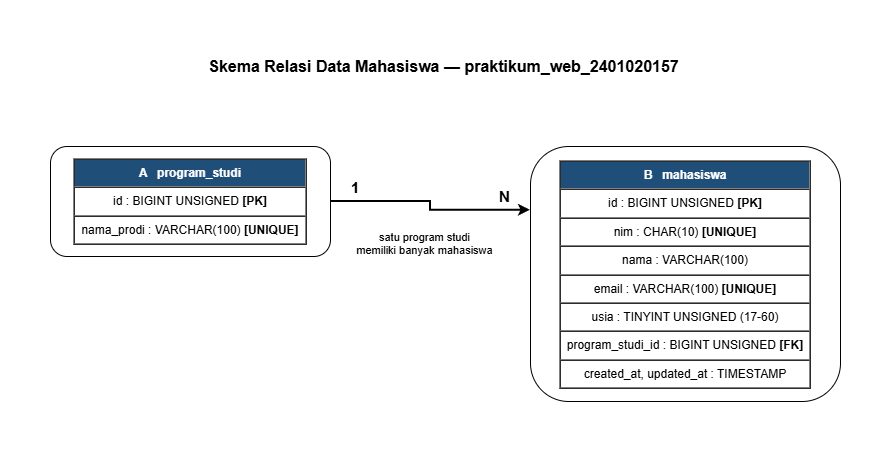

The diagram above was exported from draw.io. Its source (the exported page's mxGraphModel, read from the mxfile embedded in the PNG):
<mxGraphModel dx="786" dy="610" grid="1" gridSize="10" guides="1" tooltips="1" connect="1" arrows="1" fold="1" page="1" pageScale="1" pageWidth="827" pageHeight="583" math="0" shadow="0">
  <root>
    <mxCell id="0" />
    <mxCell id="1" parent="0" />
    <mxCell id="title" value="Skema Relasi Data Mahasiswa — praktikum_web_2401020157" style="text;html=1;fontSize=16;fontStyle=1;align=center;" parent="1" vertex="1">
      <mxGeometry x="113" y="24" width="600" height="30" as="geometry" />
    </mxCell>
    <mxCell id="prodi" value="&lt;table border=&quot;1&quot; cellpadding=&quot;6&quot; cellspacing=&quot;0&quot; width=&quot;100%&quot;&gt;&lt;tr&gt;&lt;td bgcolor=&quot;#1F4E79&quot; align=&quot;center&quot;&gt;&lt;font color=&quot;#FFFFFF&quot;&gt;&lt;b&gt;A &amp;nbsp; program_studi&lt;/b&gt;&lt;/font&gt;&lt;/td&gt;&lt;/tr&gt;&lt;tr&gt;&lt;td&gt;id : BIGINT UNSIGNED &lt;b&gt;[PK]&lt;/b&gt;&lt;/td&gt;&lt;/tr&gt;&lt;tr&gt;&lt;td&gt;nama_prodi : VARCHAR(100) &lt;b&gt;[UNIQUE]&lt;/b&gt;&lt;/td&gt;&lt;/tr&gt;&lt;/table&gt;" style="rounded=1;whiteSpace=wrap;html=1;" parent="1" vertex="1">
      <mxGeometry x="20" y="120" width="280" height="110" as="geometry" />
    </mxCell>
    <mxCell id="mhs" value="&lt;table border=&quot;1&quot; cellpadding=&quot;6&quot; cellspacing=&quot;0&quot; width=&quot;100%&quot;&gt;&lt;tr&gt;&lt;td bgcolor=&quot;#1F4E79&quot; align=&quot;center&quot;&gt;&lt;font color=&quot;#FFFFFF&quot;&gt;&lt;b&gt;B &amp;nbsp; mahasiswa&lt;/b&gt;&lt;/font&gt;&lt;/td&gt;&lt;/tr&gt;&lt;tr&gt;&lt;td&gt;id : BIGINT UNSIGNED &lt;b&gt;[PK]&lt;/b&gt;&lt;/td&gt;&lt;/tr&gt;&lt;tr&gt;&lt;td&gt;nim : CHAR(10) &lt;b&gt;[UNIQUE]&lt;/b&gt;&lt;/td&gt;&lt;/tr&gt;&lt;tr&gt;&lt;td&gt;nama : VARCHAR(100)&lt;/td&gt;&lt;/tr&gt;&lt;tr&gt;&lt;td&gt;email : VARCHAR(100) &lt;b&gt;[UNIQUE]&lt;/b&gt;&lt;/td&gt;&lt;/tr&gt;&lt;tr&gt;&lt;td&gt;usia : TINYINT UNSIGNED (17-60)&lt;/td&gt;&lt;/tr&gt;&lt;tr&gt;&lt;td&gt;program_studi_id : BIGINT UNSIGNED &lt;b&gt;[FK]&lt;/b&gt;&lt;/td&gt;&lt;/tr&gt;&lt;tr&gt;&lt;td&gt;created_at, updated_at : TIMESTAMP&lt;/td&gt;&lt;/tr&gt;&lt;/table&gt;" style="rounded=1;whiteSpace=wrap;html=1;perimeterSpacing=0;" parent="1" vertex="1">
      <mxGeometry x="500" y="120" width="310" height="255" as="geometry" />
    </mxCell>
    <mxCell id="rel" value="" style="edgeStyle=orthogonalEdgeStyle;rounded=0;orthogonalLoop=1;jettySize=auto;html=1;endArrow=classic;endFill=1;startArrow=none;exitX=1;exitY=0.5;exitDx=0;exitDy=0;entryX=0;entryY=0.25;entryDx=0;entryDy=0;strokeWidth=2;" parent="1" source="prodi" target="mhs" edge="1">
      <mxGeometry relative="1" as="geometry" />
    </mxCell>
    <mxCell id="lbl1" value="1" style="text;html=1;fontStyle=1;fontSize=15;" parent="1" vertex="1">
      <mxGeometry x="319" y="146" width="20" height="22" as="geometry" />
    </mxCell>
    <mxCell id="lblN" value="N" style="text;html=1;fontStyle=1;fontSize=15;" parent="1" vertex="1">
      <mxGeometry x="467" y="155" width="20" height="22" as="geometry" />
    </mxCell>
    <mxCell id="cap" value="satu program studi &lt;br&gt;memiliki banyak mahasiswa" style="text;html=1;fontSize=11;fontColor=#000000;align=center;" parent="1" vertex="1">
      <mxGeometry x="319" y="198" width="150" height="20" as="geometry" />
    </mxCell>
  </root>
</mxGraphModel>